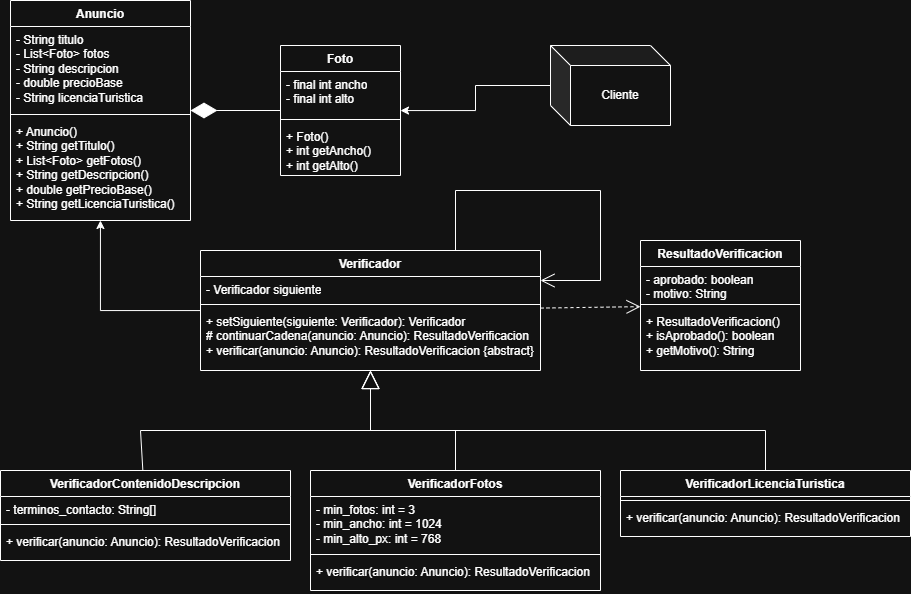

The diagram above was exported from draw.io. Its source (the exported page's mxGraphModel, read from the mxfile embedded in the PNG):
<mxGraphModel dx="1359" dy="611" grid="1" gridSize="10" guides="1" tooltips="1" connect="1" arrows="1" fold="1" page="1" pageScale="1" pageWidth="827" pageHeight="1169" math="0" shadow="0">
  <root>
    <mxCell id="0" />
    <mxCell id="1" parent="0" />
    <mxCell id="9GwGyttXorCjOO34JBJt-1" parent="1" style="swimlane;fontStyle=1;align=center;verticalAlign=top;childLayout=stackLayout;horizontal=1;startSize=26;horizontalStack=0;resizeParent=1;resizeParentMax=0;resizeLast=0;collapsible=1;marginBottom=0;whiteSpace=wrap;html=1;" value="Anuncio" vertex="1">
      <mxGeometry height="220" width="180" x="10" y="10" as="geometry" />
    </mxCell>
    <mxCell id="9GwGyttXorCjOO34JBJt-2" parent="9GwGyttXorCjOO34JBJt-1" style="text;strokeColor=none;fillColor=none;align=left;verticalAlign=top;spacingLeft=4;spacingRight=4;overflow=hidden;rotatable=0;points=[[0,0.5],[1,0.5]];portConstraint=eastwest;whiteSpace=wrap;html=1;" value="- String titulo&lt;br&gt;    - List&amp;lt;Foto&amp;gt; fotos&lt;br&gt;    - String descripcion&lt;br&gt;    - double precioBase&lt;br&gt;    - String licenciaTuristica" vertex="1">
      <mxGeometry height="84" width="180" y="26" as="geometry" />
    </mxCell>
    <mxCell id="9GwGyttXorCjOO34JBJt-3" parent="9GwGyttXorCjOO34JBJt-1" style="line;strokeWidth=1;fillColor=none;align=left;verticalAlign=middle;spacingTop=-1;spacingLeft=3;spacingRight=3;rotatable=0;labelPosition=right;points=[];portConstraint=eastwest;strokeColor=inherit;" value="" vertex="1">
      <mxGeometry height="8" width="180" y="110" as="geometry" />
    </mxCell>
    <mxCell id="9GwGyttXorCjOO34JBJt-4" parent="9GwGyttXorCjOO34JBJt-1" style="text;strokeColor=none;fillColor=none;align=left;verticalAlign=top;spacingLeft=4;spacingRight=4;overflow=hidden;rotatable=0;points=[[0,0.5],[1,0.5]];portConstraint=eastwest;whiteSpace=wrap;html=1;" value="+ Anuncio()&lt;br&gt;    + String getTitulo()&lt;br&gt;    + List&amp;lt;Foto&amp;gt; getFotos()&lt;br&gt;    + String getDescripcion()&lt;br&gt;    + double getPrecioBase()&lt;br&gt;    + String getLicenciaTuristica()" vertex="1">
      <mxGeometry height="102" width="180" y="118" as="geometry" />
    </mxCell>
    <mxCell id="9GwGyttXorCjOO34JBJt-5" parent="1" style="swimlane;fontStyle=1;align=center;verticalAlign=top;childLayout=stackLayout;horizontal=1;startSize=26;horizontalStack=0;resizeParent=1;resizeParentMax=0;resizeLast=0;collapsible=1;marginBottom=0;whiteSpace=wrap;html=1;" value="Foto" vertex="1">
      <mxGeometry height="130" width="120" x="280" y="55" as="geometry" />
    </mxCell>
    <mxCell id="9GwGyttXorCjOO34JBJt-6" parent="9GwGyttXorCjOO34JBJt-5" style="text;strokeColor=none;fillColor=none;align=left;verticalAlign=top;spacingLeft=4;spacingRight=4;overflow=hidden;rotatable=0;points=[[0,0.5],[1,0.5]];portConstraint=eastwest;whiteSpace=wrap;html=1;" value="- final int ancho&lt;br&gt;    - final int alto" vertex="1">
      <mxGeometry height="44" width="120" y="26" as="geometry" />
    </mxCell>
    <mxCell id="9GwGyttXorCjOO34JBJt-7" parent="9GwGyttXorCjOO34JBJt-5" style="line;strokeWidth=1;fillColor=none;align=left;verticalAlign=middle;spacingTop=-1;spacingLeft=3;spacingRight=3;rotatable=0;labelPosition=right;points=[];portConstraint=eastwest;strokeColor=inherit;" value="" vertex="1">
      <mxGeometry height="8" width="120" y="70" as="geometry" />
    </mxCell>
    <mxCell id="9GwGyttXorCjOO34JBJt-8" parent="9GwGyttXorCjOO34JBJt-5" style="text;strokeColor=none;fillColor=none;align=left;verticalAlign=top;spacingLeft=4;spacingRight=4;overflow=hidden;rotatable=0;points=[[0,0.5],[1,0.5]];portConstraint=eastwest;whiteSpace=wrap;html=1;" value="+ Foto()&lt;br&gt;    + int getAncho()&lt;br&gt;    + int getAlto()" vertex="1">
      <mxGeometry height="52" width="120" y="78" as="geometry" />
    </mxCell>
    <mxCell id="9GwGyttXorCjOO34JBJt-36" edge="1" parent="1" source="9GwGyttXorCjOO34JBJt-9" style="edgeStyle=orthogonalEdgeStyle;rounded=0;orthogonalLoop=1;jettySize=auto;html=1;" target="9GwGyttXorCjOO34JBJt-1">
      <mxGeometry relative="1" as="geometry" />
    </mxCell>
    <mxCell id="9GwGyttXorCjOO34JBJt-9" parent="1" style="swimlane;fontStyle=1;align=center;verticalAlign=top;childLayout=stackLayout;horizontal=1;startSize=26;horizontalStack=0;resizeParent=1;resizeParentMax=0;resizeLast=0;collapsible=1;marginBottom=0;whiteSpace=wrap;html=1;" value="Verificador" vertex="1">
      <mxGeometry height="120" width="340" x="200" y="260" as="geometry" />
    </mxCell>
    <mxCell id="9GwGyttXorCjOO34JBJt-10" parent="9GwGyttXorCjOO34JBJt-9" style="text;strokeColor=none;fillColor=none;align=left;verticalAlign=top;spacingLeft=4;spacingRight=4;overflow=hidden;rotatable=0;points=[[0,0.5],[1,0.5]];portConstraint=eastwest;whiteSpace=wrap;html=1;" value="- Verificador siguiente" vertex="1">
      <mxGeometry height="24" width="340" y="26" as="geometry" />
    </mxCell>
    <mxCell id="9GwGyttXorCjOO34JBJt-11" parent="9GwGyttXorCjOO34JBJt-9" style="line;strokeWidth=1;fillColor=none;align=left;verticalAlign=middle;spacingTop=-1;spacingLeft=3;spacingRight=3;rotatable=0;labelPosition=right;points=[];portConstraint=eastwest;strokeColor=inherit;" value="" vertex="1">
      <mxGeometry height="8" width="340" y="50" as="geometry" />
    </mxCell>
    <mxCell id="9GwGyttXorCjOO34JBJt-12" parent="9GwGyttXorCjOO34JBJt-9" style="text;strokeColor=none;fillColor=none;align=left;verticalAlign=top;spacingLeft=4;spacingRight=4;overflow=hidden;rotatable=0;points=[[0,0.5],[1,0.5]];portConstraint=eastwest;whiteSpace=wrap;html=1;" value="+ setSiguiente(siguiente: Verificador): Verificador&lt;br&gt;# continuarCadena(anuncio: Anuncio): ResultadoVerificacion&lt;br&gt;+ verificar(anuncio: Anuncio): ResultadoVerificacion {abstract}" vertex="1">
      <mxGeometry height="62" width="340" y="58" as="geometry" />
    </mxCell>
    <mxCell id="9GwGyttXorCjOO34JBJt-13" parent="1" style="swimlane;fontStyle=1;align=center;verticalAlign=top;childLayout=stackLayout;horizontal=1;startSize=26;horizontalStack=0;resizeParent=1;resizeParentMax=0;resizeLast=0;collapsible=1;marginBottom=0;whiteSpace=wrap;html=1;" value="VerificadorContenidoDescripcion" vertex="1">
      <mxGeometry height="90" width="290" y="480" as="geometry" />
    </mxCell>
    <mxCell id="9GwGyttXorCjOO34JBJt-14" parent="9GwGyttXorCjOO34JBJt-13" style="text;strokeColor=none;fillColor=none;align=left;verticalAlign=top;spacingLeft=4;spacingRight=4;overflow=hidden;rotatable=0;points=[[0,0.5],[1,0.5]];portConstraint=eastwest;whiteSpace=wrap;html=1;" value="- terminos_contacto: String[]" vertex="1">
      <mxGeometry height="24" width="290" y="26" as="geometry" />
    </mxCell>
    <mxCell id="9GwGyttXorCjOO34JBJt-15" parent="9GwGyttXorCjOO34JBJt-13" style="line;strokeWidth=1;fillColor=none;align=left;verticalAlign=middle;spacingTop=-1;spacingLeft=3;spacingRight=3;rotatable=0;labelPosition=right;points=[];portConstraint=eastwest;strokeColor=inherit;" value="" vertex="1">
      <mxGeometry height="8" width="290" y="50" as="geometry" />
    </mxCell>
    <mxCell id="9GwGyttXorCjOO34JBJt-16" parent="9GwGyttXorCjOO34JBJt-13" style="text;strokeColor=none;fillColor=none;align=left;verticalAlign=top;spacingLeft=4;spacingRight=4;overflow=hidden;rotatable=0;points=[[0,0.5],[1,0.5]];portConstraint=eastwest;whiteSpace=wrap;html=1;" value="+ verificar(anuncio: Anuncio): ResultadoVerificacion" vertex="1">
      <mxGeometry height="32" width="290" y="58" as="geometry" />
    </mxCell>
    <mxCell id="9GwGyttXorCjOO34JBJt-17" parent="1" style="swimlane;fontStyle=1;align=center;verticalAlign=top;childLayout=stackLayout;horizontal=1;startSize=26;horizontalStack=0;resizeParent=1;resizeParentMax=0;resizeLast=0;collapsible=1;marginBottom=0;whiteSpace=wrap;html=1;" value="VerificadorFotos" vertex="1">
      <mxGeometry height="120" width="290" x="310" y="480" as="geometry" />
    </mxCell>
    <mxCell id="9GwGyttXorCjOO34JBJt-18" parent="9GwGyttXorCjOO34JBJt-17" style="text;strokeColor=none;fillColor=none;align=left;verticalAlign=top;spacingLeft=4;spacingRight=4;overflow=hidden;rotatable=0;points=[[0,0.5],[1,0.5]];portConstraint=eastwest;whiteSpace=wrap;html=1;" value="- min_fotos: int = 3&lt;br&gt;- min_ancho: int = 1024&lt;br&gt;- min_alto_px: int = 768" vertex="1">
      <mxGeometry height="54" width="290" y="26" as="geometry" />
    </mxCell>
    <mxCell id="9GwGyttXorCjOO34JBJt-19" parent="9GwGyttXorCjOO34JBJt-17" style="line;strokeWidth=1;fillColor=none;align=left;verticalAlign=middle;spacingTop=-1;spacingLeft=3;spacingRight=3;rotatable=0;labelPosition=right;points=[];portConstraint=eastwest;strokeColor=inherit;" value="" vertex="1">
      <mxGeometry height="8" width="290" y="80" as="geometry" />
    </mxCell>
    <mxCell id="9GwGyttXorCjOO34JBJt-20" parent="9GwGyttXorCjOO34JBJt-17" style="text;strokeColor=none;fillColor=none;align=left;verticalAlign=top;spacingLeft=4;spacingRight=4;overflow=hidden;rotatable=0;points=[[0,0.5],[1,0.5]];portConstraint=eastwest;whiteSpace=wrap;html=1;" value="+ verificar(anuncio: Anuncio): ResultadoVerificacion" vertex="1">
      <mxGeometry height="32" width="290" y="88" as="geometry" />
    </mxCell>
    <mxCell id="9GwGyttXorCjOO34JBJt-22" parent="1" style="swimlane;fontStyle=1;align=center;verticalAlign=top;childLayout=stackLayout;horizontal=1;startSize=26;horizontalStack=0;resizeParent=1;resizeParentMax=0;resizeLast=0;collapsible=1;marginBottom=0;whiteSpace=wrap;html=1;" value="VerificadorLicenciaTuristica" vertex="1">
      <mxGeometry height="66" width="290" x="620" y="480" as="geometry" />
    </mxCell>
    <mxCell id="9GwGyttXorCjOO34JBJt-24" parent="9GwGyttXorCjOO34JBJt-22" style="line;strokeWidth=1;fillColor=none;align=left;verticalAlign=middle;spacingTop=-1;spacingLeft=3;spacingRight=3;rotatable=0;labelPosition=right;points=[];portConstraint=eastwest;strokeColor=inherit;" value="" vertex="1">
      <mxGeometry height="8" width="290" y="26" as="geometry" />
    </mxCell>
    <mxCell id="9GwGyttXorCjOO34JBJt-25" parent="9GwGyttXorCjOO34JBJt-22" style="text;strokeColor=none;fillColor=none;align=left;verticalAlign=top;spacingLeft=4;spacingRight=4;overflow=hidden;rotatable=0;points=[[0,0.5],[1,0.5]];portConstraint=eastwest;whiteSpace=wrap;html=1;" value="+ verificar(anuncio: Anuncio): ResultadoVerificacion" vertex="1">
      <mxGeometry height="32" width="290" y="34" as="geometry" />
    </mxCell>
    <mxCell id="9GwGyttXorCjOO34JBJt-26" parent="1" style="swimlane;fontStyle=1;align=center;verticalAlign=top;childLayout=stackLayout;horizontal=1;startSize=26;horizontalStack=0;resizeParent=1;resizeParentMax=0;resizeLast=0;collapsible=1;marginBottom=0;whiteSpace=wrap;html=1;" value="ResultadoVerificacion" vertex="1">
      <mxGeometry height="130" width="160" x="640" y="250" as="geometry" />
    </mxCell>
    <mxCell id="9GwGyttXorCjOO34JBJt-27" parent="9GwGyttXorCjOO34JBJt-26" style="text;strokeColor=none;fillColor=none;align=left;verticalAlign=top;spacingLeft=4;spacingRight=4;overflow=hidden;rotatable=0;points=[[0,0.5],[1,0.5]];portConstraint=eastwest;whiteSpace=wrap;html=1;" value="- aprobado: boolean&lt;br&gt;- motivo: String" vertex="1">
      <mxGeometry height="34" width="160" y="26" as="geometry" />
    </mxCell>
    <mxCell id="9GwGyttXorCjOO34JBJt-28" parent="9GwGyttXorCjOO34JBJt-26" style="line;strokeWidth=1;fillColor=none;align=left;verticalAlign=middle;spacingTop=-1;spacingLeft=3;spacingRight=3;rotatable=0;labelPosition=right;points=[];portConstraint=eastwest;strokeColor=inherit;" value="" vertex="1">
      <mxGeometry height="8" width="160" y="60" as="geometry" />
    </mxCell>
    <mxCell id="9GwGyttXorCjOO34JBJt-29" parent="9GwGyttXorCjOO34JBJt-26" style="text;strokeColor=none;fillColor=none;align=left;verticalAlign=top;spacingLeft=4;spacingRight=4;overflow=hidden;rotatable=0;points=[[0,0.5],[1,0.5]];portConstraint=eastwest;whiteSpace=wrap;html=1;" value="+ ResultadoVerificacion()&lt;br&gt;+ isAprobado(): boolean&lt;br&gt;+ getMotivo(): String" vertex="1">
      <mxGeometry height="62" width="160" y="68" as="geometry" />
    </mxCell>
    <mxCell id="9GwGyttXorCjOO34JBJt-30" edge="1" parent="1" source="9GwGyttXorCjOO34JBJt-13" style="endArrow=block;endSize=16;endFill=0;html=1;rounded=0;" target="9GwGyttXorCjOO34JBJt-9" value="">
      <mxGeometry relative="1" width="160" as="geometry">
        <Array as="points">
          <mxPoint x="140" y="440" />
          <mxPoint x="370" y="440" />
        </Array>
        <mxPoint x="420" y="490" as="sourcePoint" />
        <mxPoint x="580" y="490" as="targetPoint" />
      </mxGeometry>
    </mxCell>
    <mxCell id="9GwGyttXorCjOO34JBJt-32" edge="1" parent="1" source="9GwGyttXorCjOO34JBJt-17" style="endArrow=block;endSize=16;endFill=0;html=1;rounded=0;" target="9GwGyttXorCjOO34JBJt-9" value="">
      <mxGeometry relative="1" width="160" as="geometry">
        <Array as="points">
          <mxPoint x="455" y="440" />
          <mxPoint x="370" y="440" />
        </Array>
        <mxPoint x="280" y="500" as="sourcePoint" />
        <mxPoint x="383" y="400" as="targetPoint" />
      </mxGeometry>
    </mxCell>
    <mxCell id="9GwGyttXorCjOO34JBJt-33" edge="1" parent="1" source="9GwGyttXorCjOO34JBJt-22" style="endArrow=block;endSize=16;endFill=0;html=1;rounded=0;" target="9GwGyttXorCjOO34JBJt-9" value="">
      <mxGeometry relative="1" width="160" as="geometry">
        <Array as="points">
          <mxPoint x="765" y="440" />
          <mxPoint x="370" y="440" />
        </Array>
        <mxPoint x="350" y="560" as="sourcePoint" />
        <mxPoint x="453" y="460" as="targetPoint" />
      </mxGeometry>
    </mxCell>
    <mxCell id="9GwGyttXorCjOO34JBJt-35" edge="1" parent="1" source="9GwGyttXorCjOO34JBJt-5" style="endArrow=diamondThin;endFill=1;endSize=24;html=1;rounded=0;" target="9GwGyttXorCjOO34JBJt-1" value="">
      <mxGeometry relative="1" width="160" as="geometry">
        <mxPoint x="420" y="200" as="sourcePoint" />
        <mxPoint x="580" y="200" as="targetPoint" />
      </mxGeometry>
    </mxCell>
    <mxCell id="9GwGyttXorCjOO34JBJt-38" edge="1" parent="1" source="9GwGyttXorCjOO34JBJt-9" style="endArrow=open;endSize=12;dashed=1;html=1;rounded=0;" target="9GwGyttXorCjOO34JBJt-26" value="">
      <mxGeometry relative="1" width="160" as="geometry">
        <mxPoint x="540" y="294.5" as="sourcePoint" />
        <mxPoint x="700" y="294.5" as="targetPoint" />
      </mxGeometry>
    </mxCell>
    <mxCell id="9GwGyttXorCjOO34JBJt-41" edge="1" parent="1" source="9GwGyttXorCjOO34JBJt-9" style="endArrow=open;endSize=12;html=1;rounded=0;exitX=0.75;exitY=0;exitDx=0;exitDy=0;entryX=1;entryY=0.25;entryDx=0;entryDy=0;" target="9GwGyttXorCjOO34JBJt-9" value="">
      <mxGeometry relative="1" width="160" as="geometry">
        <Array as="points">
          <mxPoint x="455" y="200" />
          <mxPoint x="600" y="200" />
          <mxPoint x="600" y="290" />
        </Array>
        <mxPoint x="360" y="210" as="sourcePoint" />
        <mxPoint x="560" y="280" as="targetPoint" />
      </mxGeometry>
    </mxCell>
    <mxCell id="9GwGyttXorCjOO34JBJt-46" edge="1" parent="1" source="9GwGyttXorCjOO34JBJt-44" style="edgeStyle=orthogonalEdgeStyle;rounded=0;orthogonalLoop=1;jettySize=auto;html=1;" target="9GwGyttXorCjOO34JBJt-5">
      <mxGeometry relative="1" as="geometry" />
    </mxCell>
    <mxCell id="9GwGyttXorCjOO34JBJt-44" parent="1" style="shape=cube;whiteSpace=wrap;html=1;boundedLbl=1;backgroundOutline=1;darkOpacity=0.05;darkOpacity2=0.1;" value="Cliente" vertex="1">
      <mxGeometry height="80" width="120" x="550" y="55" as="geometry" />
    </mxCell>
  </root>
</mxGraphModel>